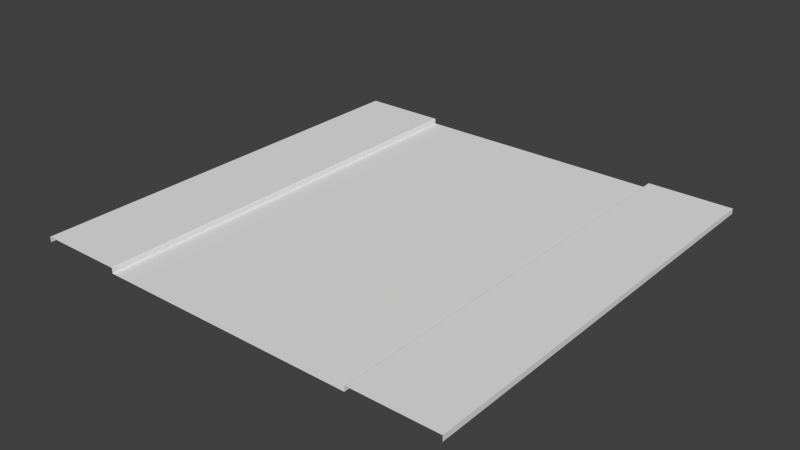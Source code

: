 # Source: 2WayStreet1.blend  (saved by Blender 2.76.0; exported with 4.5.12 LTS)
import bpy
from mathutils import Matrix  # noqa: F401  (used for matrix-valued properties, if any)

bpy.ops.wm.read_factory_settings(use_empty=True)
scene = bpy.context.scene
scene.name = 'Scene'

# ---- collections
col_collection_1 = bpy.data.collections.new('Collection 1'); scene.collection.children.link(col_collection_1)

# ---- materials (node trees are filled in below, after node groups)
mat_bricktiles = bpy.data.materials.new('BrickTiles')
mat_bricktiles.alpha_threshold = 0.0
mat_bricktiles.use_transparent_shadow = False
mat_bricktiles.roughness = 0.5
mat_road2lanes = bpy.data.materials.new('Road2Lanes')
mat_road2lanes.alpha_threshold = 0.0
mat_road2lanes.use_transparent_shadow = False
mat_road2lanes.roughness = 0.5
mat_curb = bpy.data.materials.new('curb')
mat_curb.alpha_threshold = 0.0
mat_curb.use_transparent_shadow = False
mat_curb.roughness = 0.5

# ---- material node trees

# ---- world
world_world = bpy.data.worlds.new('World'); scene.world = world_world
world_world.color = (0.05088, 0.05088, 0.05088)
world_world.use_sun_shadow = False
world_world.sun_shadow_jitter_overblur = 0.0
world_world.cycles.sampling_method = 'MANUAL'
world_world.cycles.sample_map_resolution = 256

# ---- meshes
me_plane = bpy.data.meshes.new('Plane')
me_plane.from_pydata([(1.0, 1.0, 0.0), (0.0, -1.0, 0.0), (0.0, 1.0, 0.0), (0.6, 1.0, 0.0), (1.0, -1.0, 0.5), (1.0, 1.0, 0.5), (0.6, -1.0, 0.0), (1.0, -1.0, 0.0), (0.63, -1.0, 0.5), (0.63, 1.0, 0.5), (0.603, -1.0, 0.5), (0.6, -1.0, 0.45), (0.6, 1.0, 0.45), (0.603, 1.0, 0.5)], [], [(1, 6, 3, 2), (8, 4, 5, 9), (7, 0, 5, 4), (10, 8, 9, 13), (10, 13, 12, 11), (3, 6, 11, 12)])
me_plane.polygons.foreach_set('material_index', [1, 0, 0, 2, 2, 2])
_uv = me_plane.uv_layers.new(name='UVMap')
_uv.uv.foreach_set('vector', [0.0004673, -1.254e-05, 0.9978, 0.000375, 0.9978, 0.9999, -0.0009122, 1.0, 0.05341, -3.924, 1.488, -3.924, 1.488, 3.83, 0.05341, 3.83, 0.7823, 0.201, 0.7823, 0.4989, 0.7823, 0.4989, 0.7823, 0.201, -0.402, 0.4662, -0.4019, 5.668e-05, 1.395, 5.668e-05, 1.395, 0.4662, -0.402, 0.4662, 1.395, 0.4662, 1.395, 0.5598, -0.402, 0.5598, 1.395, 0.9999, -0.402, 0.9999, -0.402, 0.5598, 1.395, 0.5598])
me_plane.materials.append(mat_bricktiles)
me_plane.materials.append(mat_road2lanes)
me_plane.materials.append(mat_curb)
me_plane.use_remesh_preserve_volume = False
me_plane.use_remesh_preserve_attributes = False
me_plane.use_mirror_vertex_groups = False
me_plane.update()

# ---- objects
ob_plane = bpy.data.objects.new('Plane', me_plane)

# ---- transforms, parenting, visibility, modifiers, constraints
ob_plane.location = (0.0, 0.0, 0.0)
ob_plane.scale = (20.0, 20.0, 1.0)
ob_plane.lineart.crease_threshold = 0.0
_m = ob_plane.modifiers.new('Mirror', 'MIRROR')

# ---- collection membership
col_collection_1.objects.link(ob_plane)

# ---- scene / render settings (as saved in the file)
scene.frame_start = 1; scene.frame_end = 250; scene.frame_set(1)
scene.render.engine = 'BLENDER_EEVEE_NEXT'
scene.render.resolution_percentage = 50
scene.render.dither_intensity = 0.0
scene.cycles.use_denoising = False
scene.cycles.samples = 10
scene.cycles.sampling_pattern = 'TABULATED_SOBOL'
scene.cycles.light_sampling_threshold = 0.0
scene.cycles.use_adaptive_sampling = False
scene.cycles.use_light_tree = False
scene.cycles.blur_glossy = 0.0
scene.cycles.pixel_filter_type = 'GAUSSIAN'
scene.cycles.sample_clamp_indirect = 0.0
scene.view_settings.view_transform = 'Standard'
bpy.context.view_layer.update()

# ---- added for rendering (the .blend has no active camera and no usable light): camera, sun
cam_auto = bpy.data.cameras.new('AutoCamera')
cam_auto.lens = 50.0
cam_auto.sensor_width = 36.0
cam_auto.clip_end = 1000.0
ob_auto_camera = bpy.data.objects.new('AutoCamera', cam_auto)
scene.collection.objects.link(ob_auto_camera)
ob_auto_camera.location = (52.3406, -62.8088, 42.1225)
ob_auto_camera.rotation_euler = (1.09748, -7.21219e-08, 0.694738)
scene.camera = ob_auto_camera
light_auto_sun = bpy.data.lights.new('AutoSun', 'SUN')
light_auto_sun.energy = 3.0
light_auto_sun.angle = 0.0523599
ob_auto_sun = bpy.data.objects.new('AutoSun', light_auto_sun)
scene.collection.objects.link(ob_auto_sun)
ob_auto_sun.rotation_euler = (0.872665, 0.174533, 0.523599)
bpy.context.view_layer.update()

